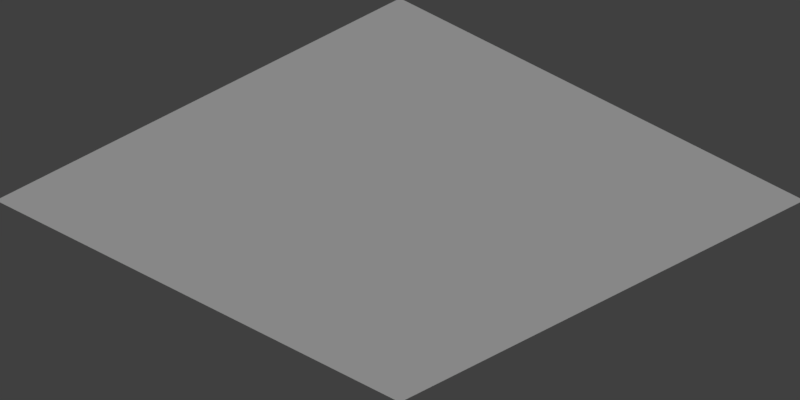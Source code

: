 # Source: iso_tile.blend  (saved by Blender 2.78.0; exported with 4.5.12 LTS)
import bpy
from mathutils import Matrix  # noqa: F401  (used for matrix-valued properties, if any)

bpy.ops.wm.read_factory_settings(use_empty=True)
scene = bpy.context.scene
scene.name = 'Scene'

# ---- collections
col_collection_1 = bpy.data.collections.new('Collection 1'); scene.collection.children.link(col_collection_1)

# ---- world
world_world = bpy.data.worlds.new('World'); scene.world = world_world
world_world.color = (0.05088, 0.05088, 0.05088)
world_world.use_sun_shadow = False
world_world.sun_shadow_jitter_overblur = 0.0
world_world.cycles.sampling_method = 'MANUAL'

# ---- cameras
cam_camera = bpy.data.cameras.new('Camera')
cam_camera.type = 'ORTHO'
cam_camera.clip_end = 100.0
cam_camera.lens = 35.0
cam_camera.sensor_width = 32.0
cam_camera.sensor_height = 18.0
cam_camera.ortho_scale = 2.8
cam_camera.dof.focus_distance = 0.0
cam_camera.dof.aperture_fstop = 128.0

# ---- lights
light_lamp = bpy.data.lights.new('Lamp', 'SUN')
light_lamp.transmission_factor = 0.0
light_lamp.cutoff_distance = 30.0
light_lamp.angle = 0.1993
light_lamp.energy = 1.0
light_lamp.shadow_buffer_clip_start = 1.001
light_lamp.shadow_soft_size = 0.1
light_lamp.shadow_cascade_max_distance = 1000.0

# ---- meshes
me_plane = bpy.data.meshes.new('Plane')
me_plane.from_pydata([(-1.0, -1.0, 0.0), (1.0, -1.0, 0.0), (-1.0, 1.0, 0.0), (1.0, 1.0, 0.0)], [], [(0, 1, 3, 2)])
me_plane.use_remesh_preserve_volume = False
me_plane.use_remesh_preserve_attributes = False
me_plane.use_mirror_vertex_groups = False
me_plane.update()

# ---- objects
ob_plane = bpy.data.objects.new('Plane', me_plane)
ob_lamp = bpy.data.objects.new('Lamp', light_lamp)
ob_camera = bpy.data.objects.new('Camera', cam_camera)

# ---- transforms, parenting, visibility, modifiers, constraints
ob_plane.location = (0.0, 0.0, 0.0)
ob_plane.lineart.crease_threshold = 0.0
ob_lamp.location = (4.076, 1.005, 5.904)
ob_lamp.rotation_euler = (0.6503, 0.05522, 1.866)
ob_lamp.lock_rotations_4d = False
ob_lamp.empty_display_type = 'ARROWS'
ob_lamp.color = (0.0, 0.0, 0.0, 0.0)
ob_lamp.lineart.crease_threshold = 0.0
ob_camera.location = (10.0, -10.0, 8.17)
ob_camera.rotation_euler = (1.047, 0.0, 0.7854)
ob_camera.lock_rotations_4d = False
ob_camera.empty_display_type = 'ARROWS'
ob_camera.color = (0.0, 0.0, 0.0, 0.0)
ob_camera.display_type = 'WIRE'
ob_camera.lineart.crease_threshold = 0.0

# ---- collection membership
col_collection_1.objects.link(ob_plane)
col_collection_1.objects.link(ob_lamp)
col_collection_1.objects.link(ob_camera)

# ---- scene / render settings (as saved in the file)
scene.camera = ob_camera
scene.frame_start = 1; scene.frame_end = 250; scene.frame_set(1)
scene.render.engine = 'BLENDER_EEVEE_NEXT'
scene.render.resolution_x = 64
scene.render.resolution_y = 32
scene.render.dither_intensity = 0.0
scene.render.film_transparent = True
scene.cycles.use_denoising = False
scene.cycles.samples = 128
scene.cycles.sampling_pattern = 'TABULATED_SOBOL'
scene.cycles.light_sampling_threshold = 0.0
scene.cycles.use_adaptive_sampling = False
scene.cycles.use_light_tree = False
scene.cycles.blur_glossy = 0.0
scene.cycles.sample_clamp_indirect = 0.0
scene.view_settings.view_transform = 'Standard'
bpy.context.view_layer.update()
